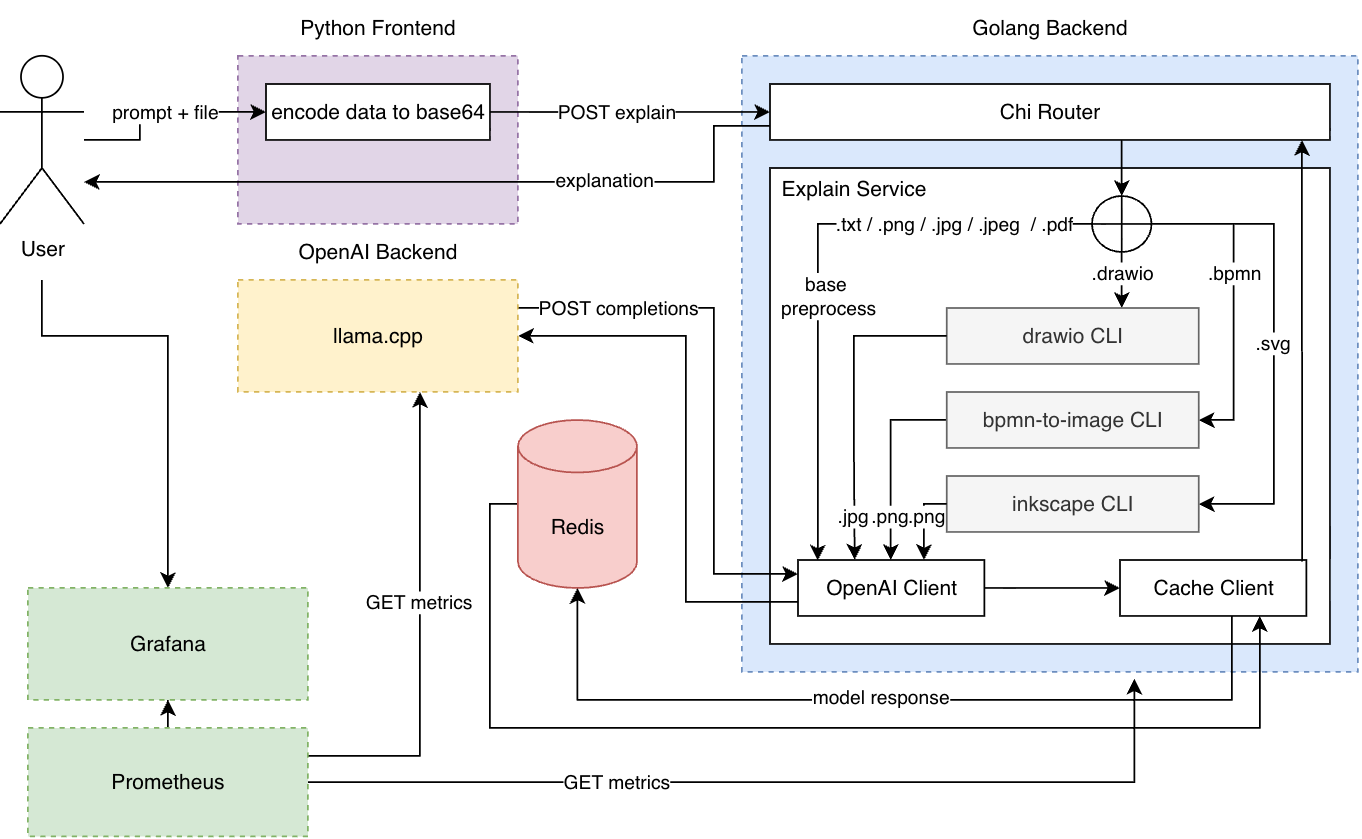

The diagram above was exported from draw.io. Its source (the exported page's mxGraphModel, read from the mxfile embedded in the PNG):
<mxGraphModel dx="984" dy="548" grid="1" gridSize="8" guides="1" tooltips="1" connect="1" arrows="1" fold="1" page="1" pageScale="1" pageWidth="827" pageHeight="1169" math="0" shadow="0">
  <root>
    <mxCell id="0" />
    <mxCell id="1" parent="0" />
    <mxCell id="aN73FZIdcsfalvuS-XQ_-151" parent="1" style="rounded=0;whiteSpace=wrap;html=1;dashed=1;fillColor=#e1d5e7;strokeColor=#9673a6;" value="" vertex="1">
      <mxGeometry height="96.13" width="160" x="160" y="447.87" as="geometry" />
    </mxCell>
    <mxCell id="aN73FZIdcsfalvuS-XQ_-195" edge="1" parent="1" source="aN73FZIdcsfalvuS-XQ_-108" style="edgeStyle=orthogonalEdgeStyle;rounded=0;orthogonalLoop=1;jettySize=auto;html=1;" target="aN73FZIdcsfalvuS-XQ_-150">
      <mxGeometry relative="1" as="geometry">
        <Array as="points">
          <mxPoint x="104" y="496" />
          <mxPoint x="104" y="480" />
        </Array>
      </mxGeometry>
    </mxCell>
    <mxCell id="aN73FZIdcsfalvuS-XQ_-196" connectable="0" parent="aN73FZIdcsfalvuS-XQ_-195" style="edgeLabel;html=1;align=center;verticalAlign=middle;resizable=0;points=[];" value="prompt + file" vertex="1">
      <mxGeometry relative="1" x="-0.1131" y="1" as="geometry">
        <mxPoint x="8" y="1" as="offset" />
      </mxGeometry>
    </mxCell>
    <mxCell id="aN73FZIdcsfalvuS-XQ_-211" edge="1" parent="1" style="edgeStyle=orthogonalEdgeStyle;rounded=0;orthogonalLoop=1;jettySize=auto;html=1;" target="aN73FZIdcsfalvuS-XQ_-204">
      <mxGeometry relative="1" as="geometry">
        <Array as="points">
          <mxPoint x="48" y="608" />
          <mxPoint x="120" y="608" />
        </Array>
        <mxPoint x="48" y="576" as="sourcePoint" />
      </mxGeometry>
    </mxCell>
    <mxCell id="aN73FZIdcsfalvuS-XQ_-108" parent="1" style="shape=umlActor;verticalLabelPosition=bottom;verticalAlign=top;html=1;outlineConnect=0;" value="&lt;font&gt;User&lt;/font&gt;" vertex="1">
      <mxGeometry height="96.13" width="48" x="24" y="447.87" as="geometry" />
    </mxCell>
    <mxCell id="aN73FZIdcsfalvuS-XQ_-149" parent="1" style="text;html=1;whiteSpace=wrap;strokeColor=none;fillColor=none;align=center;verticalAlign=middle;rounded=0;fontSize=12;" value="&lt;font&gt;Python Frontend&lt;/font&gt;" vertex="1">
      <mxGeometry height="31.87" width="160" x="160" y="416" as="geometry" />
    </mxCell>
    <mxCell id="aN73FZIdcsfalvuS-XQ_-150" parent="1" style="rounded=0;whiteSpace=wrap;html=1;fontSize=12;" value="&lt;font&gt;encode data to base64&lt;/font&gt;" vertex="1">
      <mxGeometry height="32" width="128" x="176" y="464" as="geometry" />
    </mxCell>
    <mxCell id="aN73FZIdcsfalvuS-XQ_-153" parent="1" style="rounded=0;whiteSpace=wrap;html=1;fillColor=#dae8fc;strokeColor=#6c8ebf;dashed=1;" value="" vertex="1">
      <mxGeometry height="352.13" width="352" x="448" y="447.87" as="geometry" />
    </mxCell>
    <mxCell id="aN73FZIdcsfalvuS-XQ_-192" edge="1" parent="1" source="aN73FZIdcsfalvuS-XQ_-155" style="edgeStyle=orthogonalEdgeStyle;rounded=0;orthogonalLoop=1;jettySize=auto;html=1;" target="aN73FZIdcsfalvuS-XQ_-108">
      <mxGeometry relative="1" as="geometry">
        <Array as="points">
          <mxPoint x="432" y="488" />
          <mxPoint x="432" y="520" />
        </Array>
      </mxGeometry>
    </mxCell>
    <mxCell id="aN73FZIdcsfalvuS-XQ_-194" connectable="0" parent="aN73FZIdcsfalvuS-XQ_-192" style="edgeLabel;html=1;align=center;verticalAlign=middle;resizable=0;points=[];" value="explanation" vertex="1">
      <mxGeometry relative="1" x="-0.2122" y="-1" as="geometry">
        <mxPoint x="40" as="offset" />
      </mxGeometry>
    </mxCell>
    <mxCell id="aN73FZIdcsfalvuS-XQ_-155" parent="1" style="rounded=0;whiteSpace=wrap;html=1;fontSize=12;" value="&lt;font&gt;Chi Router&lt;/font&gt;" vertex="1">
      <mxGeometry height="32" width="320" x="464" y="464" as="geometry" />
    </mxCell>
    <mxCell id="aN73FZIdcsfalvuS-XQ_-156" parent="1" style="rounded=0;whiteSpace=wrap;html=1;" value="" vertex="1">
      <mxGeometry height="272" width="320" x="464" y="512" as="geometry" />
    </mxCell>
    <mxCell id="aN73FZIdcsfalvuS-XQ_-169" edge="1" parent="1" source="aN73FZIdcsfalvuS-XQ_-157" style="edgeStyle=orthogonalEdgeStyle;rounded=0;orthogonalLoop=1;jettySize=auto;html=1;entryX=1;entryY=0.5;entryDx=0;entryDy=0;" target="aN73FZIdcsfalvuS-XQ_-162">
      <mxGeometry relative="1" as="geometry">
        <Array as="points">
          <mxPoint x="729" y="544" />
          <mxPoint x="729" y="656" />
        </Array>
      </mxGeometry>
    </mxCell>
    <mxCell id="aN73FZIdcsfalvuS-XQ_-199" connectable="0" parent="aN73FZIdcsfalvuS-XQ_-169" style="edgeLabel;html=1;align=center;verticalAlign=middle;resizable=0;points=[];" value=".bpmn" vertex="1">
      <mxGeometry relative="1" x="-0.1615" as="geometry">
        <mxPoint as="offset" />
      </mxGeometry>
    </mxCell>
    <mxCell id="aN73FZIdcsfalvuS-XQ_-170" edge="1" parent="1" source="aN73FZIdcsfalvuS-XQ_-157" style="edgeStyle=orthogonalEdgeStyle;rounded=0;orthogonalLoop=1;jettySize=auto;html=1;" target="aN73FZIdcsfalvuS-XQ_-163">
      <mxGeometry relative="1" as="geometry">
        <Array as="points">
          <mxPoint x="665" y="584" />
          <mxPoint x="665" y="584" />
        </Array>
      </mxGeometry>
    </mxCell>
    <mxCell id="aN73FZIdcsfalvuS-XQ_-198" connectable="0" parent="aN73FZIdcsfalvuS-XQ_-170" style="edgeLabel;html=1;align=center;verticalAlign=middle;resizable=0;points=[];" value=".drawio" vertex="1">
      <mxGeometry relative="1" x="-0.2768" as="geometry">
        <mxPoint as="offset" />
      </mxGeometry>
    </mxCell>
    <mxCell id="9FuDa9B1r9nO5nRFpMDf-2" edge="1" parent="1" source="aN73FZIdcsfalvuS-XQ_-157" style="edgeStyle=orthogonalEdgeStyle;rounded=0;orthogonalLoop=1;jettySize=auto;html=1;entryX=1;entryY=0.5;entryDx=0;entryDy=0;" target="9FuDa9B1r9nO5nRFpMDf-1">
      <mxGeometry relative="1" as="geometry">
        <Array as="points">
          <mxPoint x="752" y="544" />
          <mxPoint x="752" y="704" />
        </Array>
      </mxGeometry>
    </mxCell>
    <mxCell id="9FuDa9B1r9nO5nRFpMDf-3" connectable="0" parent="9FuDa9B1r9nO5nRFpMDf-2" style="edgeLabel;html=1;align=center;verticalAlign=middle;resizable=0;points=[];" value=".svg" vertex="1">
      <mxGeometry relative="1" x="0.011" y="-1" as="geometry">
        <mxPoint as="offset" />
      </mxGeometry>
    </mxCell>
    <mxCell id="aN73FZIdcsfalvuS-XQ_-157" parent="1" style="shape=orEllipse;perimeter=ellipsePerimeter;whiteSpace=wrap;html=1;backgroundOutline=1;" value="" vertex="1">
      <mxGeometry height="32" width="34" x="648" y="528" as="geometry" />
    </mxCell>
    <mxCell id="aN73FZIdcsfalvuS-XQ_-158" edge="1" parent="1" source="aN73FZIdcsfalvuS-XQ_-155" style="edgeStyle=orthogonalEdgeStyle;rounded=0;orthogonalLoop=1;jettySize=auto;html=1;entryX=0.5;entryY=0;entryDx=0;entryDy=0;" target="aN73FZIdcsfalvuS-XQ_-157">
      <mxGeometry relative="1" as="geometry">
        <Array as="points">
          <mxPoint x="665" y="504" />
          <mxPoint x="665" y="504" />
        </Array>
      </mxGeometry>
    </mxCell>
    <mxCell id="aN73FZIdcsfalvuS-XQ_-172" edge="1" parent="1" source="aN73FZIdcsfalvuS-XQ_-162" style="edgeStyle=orthogonalEdgeStyle;rounded=0;orthogonalLoop=1;jettySize=auto;html=1;" target="aN73FZIdcsfalvuS-XQ_-165">
      <mxGeometry relative="1" as="geometry">
        <Array as="points">
          <mxPoint x="533" y="656" />
        </Array>
      </mxGeometry>
    </mxCell>
    <mxCell id="aN73FZIdcsfalvuS-XQ_-201" connectable="0" parent="aN73FZIdcsfalvuS-XQ_-172" style="edgeLabel;html=1;align=center;verticalAlign=middle;resizable=0;points=[];" value=".png" vertex="1">
      <mxGeometry relative="1" x="0.5468" y="-1" as="geometry">
        <mxPoint as="offset" />
      </mxGeometry>
    </mxCell>
    <mxCell id="aN73FZIdcsfalvuS-XQ_-162" parent="1" style="rounded=0;whiteSpace=wrap;html=1;fontSize=12;fillColor=#f5f5f5;fontColor=#333333;strokeColor=#666666;" value="&lt;font&gt;bpmn-to-image CLI&lt;/font&gt;" vertex="1">
      <mxGeometry height="32" width="144" x="565" y="640" as="geometry" />
    </mxCell>
    <mxCell id="aN73FZIdcsfalvuS-XQ_-163" parent="1" style="rounded=0;whiteSpace=wrap;html=1;fontSize=12;fillColor=#f5f5f5;fontColor=#333333;strokeColor=#666666;" value="&lt;font&gt;drawio CLI&lt;/font&gt;" vertex="1">
      <mxGeometry height="32" width="144" x="565" y="592" as="geometry" />
    </mxCell>
    <mxCell id="aN73FZIdcsfalvuS-XQ_-181" edge="1" parent="1" source="aN73FZIdcsfalvuS-XQ_-165" style="edgeStyle=orthogonalEdgeStyle;rounded=0;orthogonalLoop=1;jettySize=auto;html=1;" target="aN73FZIdcsfalvuS-XQ_-166">
      <mxGeometry relative="1" as="geometry" />
    </mxCell>
    <mxCell id="aN73FZIdcsfalvuS-XQ_-183" edge="1" parent="1" source="aN73FZIdcsfalvuS-XQ_-165" style="edgeStyle=orthogonalEdgeStyle;rounded=0;orthogonalLoop=1;jettySize=auto;html=1;entryX=1;entryY=0.5;entryDx=0;entryDy=0;" target="aN73FZIdcsfalvuS-XQ_-175">
      <mxGeometry relative="1" as="geometry">
        <Array as="points">
          <mxPoint x="416" y="760" />
          <mxPoint x="416" y="608" />
        </Array>
      </mxGeometry>
    </mxCell>
    <mxCell id="aN73FZIdcsfalvuS-XQ_-165" parent="1" style="rounded=0;whiteSpace=wrap;html=1;fontSize=12;" value="&lt;font&gt;OpenAI Client&lt;/font&gt;" vertex="1">
      <mxGeometry height="32" width="106.5" x="480" y="736" as="geometry" />
    </mxCell>
    <mxCell id="aN73FZIdcsfalvuS-XQ_-166" parent="1" style="rounded=0;whiteSpace=wrap;html=1;fontSize=12;" value="&lt;font&gt;Cache Client&lt;/font&gt;" vertex="1">
      <mxGeometry height="32" width="106.5" x="664" y="736" as="geometry" />
    </mxCell>
    <mxCell id="aN73FZIdcsfalvuS-XQ_-167" edge="1" parent="1" source="aN73FZIdcsfalvuS-XQ_-157" style="edgeStyle=orthogonalEdgeStyle;rounded=0;orthogonalLoop=1;jettySize=auto;html=1;entryX=0.106;entryY=0.01;entryDx=0;entryDy=0;entryPerimeter=0;" target="aN73FZIdcsfalvuS-XQ_-165">
      <mxGeometry relative="1" as="geometry" />
    </mxCell>
    <mxCell id="aN73FZIdcsfalvuS-XQ_-197" connectable="0" parent="aN73FZIdcsfalvuS-XQ_-167" style="edgeLabel;html=1;align=center;verticalAlign=middle;resizable=0;points=[];" value=".txt / .png / .jpg / .jpeg&amp;nbsp; / .pdf" vertex="1">
      <mxGeometry relative="1" x="-0.4278" as="geometry">
        <mxPoint x="21" as="offset" />
      </mxGeometry>
    </mxCell>
    <mxCell id="tSYzb-d4cvWcvvI4xGnK-1" connectable="0" parent="aN73FZIdcsfalvuS-XQ_-167" style="edgeLabel;html=1;align=center;verticalAlign=middle;resizable=0;points=[];" value="base&amp;nbsp;&lt;div&gt;preprocess&lt;/div&gt;" vertex="1">
      <mxGeometry relative="1" x="0.1908" y="-1" as="geometry">
        <mxPoint x="6" y="-10" as="offset" />
      </mxGeometry>
    </mxCell>
    <mxCell id="aN73FZIdcsfalvuS-XQ_-171" edge="1" parent="1" source="aN73FZIdcsfalvuS-XQ_-163" style="edgeStyle=orthogonalEdgeStyle;rounded=0;orthogonalLoop=1;jettySize=auto;html=1;entryX=0.304;entryY=-0.004;entryDx=0;entryDy=0;entryPerimeter=0;" target="aN73FZIdcsfalvuS-XQ_-165">
      <mxGeometry relative="1" as="geometry">
        <Array as="points">
          <mxPoint x="512" y="608" />
          <mxPoint x="512" y="680" />
        </Array>
      </mxGeometry>
    </mxCell>
    <mxCell id="aN73FZIdcsfalvuS-XQ_-200" connectable="0" parent="aN73FZIdcsfalvuS-XQ_-171" style="edgeLabel;html=1;align=center;verticalAlign=middle;resizable=0;points=[];" value=".jpg" vertex="1">
      <mxGeometry relative="1" x="0.7102" y="-1" as="geometry">
        <mxPoint y="1" as="offset" />
      </mxGeometry>
    </mxCell>
    <mxCell id="aN73FZIdcsfalvuS-XQ_-173" edge="1" parent="1" style="edgeStyle=orthogonalEdgeStyle;rounded=0;orthogonalLoop=1;jettySize=auto;html=1;entryX=0.924;entryY=0.973;entryDx=0;entryDy=0;entryPerimeter=0;">
      <mxGeometry relative="1" as="geometry">
        <Array as="points">
          <mxPoint x="768.32" y="616.86" />
        </Array>
        <mxPoint x="768.0342857142858" y="736.86" as="sourcePoint" />
        <mxPoint x="768.0000000000001" y="495.9960000000002" as="targetPoint" />
      </mxGeometry>
    </mxCell>
    <mxCell id="aN73FZIdcsfalvuS-XQ_-189" edge="1" parent="1" source="aN73FZIdcsfalvuS-XQ_-174" style="edgeStyle=orthogonalEdgeStyle;rounded=0;orthogonalLoop=1;jettySize=auto;html=1;entryX=0.75;entryY=1;entryDx=0;entryDy=0;" target="aN73FZIdcsfalvuS-XQ_-166">
      <mxGeometry relative="1" as="geometry">
        <Array as="points">
          <mxPoint x="304" y="704" />
          <mxPoint x="304" y="832" />
          <mxPoint x="744" y="832" />
        </Array>
      </mxGeometry>
    </mxCell>
    <mxCell id="aN73FZIdcsfalvuS-XQ_-174" parent="1" style="shape=cylinder3;whiteSpace=wrap;html=1;boundedLbl=1;backgroundOutline=1;size=15;fillColor=#f8cecc;strokeColor=#b85450;fontSize=12;" value="&lt;font&gt;Redis&lt;/font&gt;" vertex="1">
      <mxGeometry height="96" width="68" x="320" y="656" as="geometry" />
    </mxCell>
    <mxCell id="aN73FZIdcsfalvuS-XQ_-182" edge="1" parent="1" source="aN73FZIdcsfalvuS-XQ_-175" style="edgeStyle=orthogonalEdgeStyle;rounded=0;orthogonalLoop=1;jettySize=auto;html=1;">
      <mxGeometry relative="1" as="geometry">
        <Array as="points">
          <mxPoint x="432" y="592" />
          <mxPoint x="432" y="744" />
          <mxPoint x="480" y="744" />
        </Array>
        <mxPoint x="480" y="744" as="targetPoint" />
      </mxGeometry>
    </mxCell>
    <mxCell id="aN73FZIdcsfalvuS-XQ_-185" connectable="0" parent="aN73FZIdcsfalvuS-XQ_-182" style="edgeLabel;html=1;align=center;verticalAlign=middle;resizable=0;points=[];" value="POST completions" vertex="1">
      <mxGeometry relative="1" x="-0.8806" as="geometry">
        <mxPoint x="38" as="offset" />
      </mxGeometry>
    </mxCell>
    <mxCell id="aN73FZIdcsfalvuS-XQ_-175" parent="1" style="rounded=0;whiteSpace=wrap;html=1;fillColor=#fff2cc;strokeColor=#d6b656;dashed=1;fontSize=10;" value="&lt;font style=&quot;font-size: 12px;&quot;&gt;llama.cpp&lt;/font&gt;" vertex="1">
      <mxGeometry height="64.13" width="160" x="160" y="575.87" as="geometry" />
    </mxCell>
    <mxCell id="aN73FZIdcsfalvuS-XQ_-177" parent="1" style="text;html=1;whiteSpace=wrap;strokeColor=none;fillColor=none;align=center;verticalAlign=middle;rounded=0;fontSize=12;" value="&lt;font&gt;OpenAI Backend&lt;/font&gt;" vertex="1">
      <mxGeometry height="31.87" width="160" x="160" y="544" as="geometry" />
    </mxCell>
    <mxCell id="aN73FZIdcsfalvuS-XQ_-178" edge="1" parent="1" source="aN73FZIdcsfalvuS-XQ_-150" style="edgeStyle=orthogonalEdgeStyle;rounded=0;orthogonalLoop=1;jettySize=auto;html=1;" target="aN73FZIdcsfalvuS-XQ_-155">
      <mxGeometry relative="1" as="geometry" />
    </mxCell>
    <mxCell id="aN73FZIdcsfalvuS-XQ_-179" connectable="0" parent="aN73FZIdcsfalvuS-XQ_-178" style="edgeLabel;html=1;align=center;verticalAlign=middle;resizable=0;points=[];" value="POST explain" vertex="1">
      <mxGeometry relative="1" x="-0.2577" as="geometry">
        <mxPoint x="12" as="offset" />
      </mxGeometry>
    </mxCell>
    <mxCell id="aN73FZIdcsfalvuS-XQ_-180" parent="1" style="text;html=1;whiteSpace=wrap;strokeColor=none;fillColor=none;align=center;verticalAlign=middle;rounded=0;fontSize=12;" value="&lt;font&gt;Golang Backend&lt;/font&gt;" vertex="1">
      <mxGeometry height="31.87" width="352" x="448" y="416" as="geometry" />
    </mxCell>
    <mxCell id="aN73FZIdcsfalvuS-XQ_-190" edge="1" parent="1" source="aN73FZIdcsfalvuS-XQ_-166" style="edgeStyle=orthogonalEdgeStyle;rounded=0;orthogonalLoop=1;jettySize=auto;html=1;entryX=0.5;entryY=1;entryDx=0;entryDy=0;entryPerimeter=0;" target="aN73FZIdcsfalvuS-XQ_-174">
      <mxGeometry relative="1" as="geometry">
        <Array as="points">
          <mxPoint x="728" y="816" />
          <mxPoint x="354" y="816" />
        </Array>
      </mxGeometry>
    </mxCell>
    <mxCell id="aN73FZIdcsfalvuS-XQ_-191" connectable="0" parent="aN73FZIdcsfalvuS-XQ_-190" style="edgeLabel;html=1;align=center;verticalAlign=middle;resizable=0;points=[];" value="model response" vertex="1">
      <mxGeometry relative="1" x="0.1479" y="-2" as="geometry">
        <mxPoint x="30" as="offset" />
      </mxGeometry>
    </mxCell>
    <mxCell id="aN73FZIdcsfalvuS-XQ_-202" parent="1" style="text;html=1;whiteSpace=wrap;strokeColor=none;fillColor=none;align=center;verticalAlign=middle;rounded=0;fontSize=12;" value="&lt;font&gt;Explain Service&lt;/font&gt;" vertex="1">
      <mxGeometry height="24" width="96" x="464" y="512" as="geometry" />
    </mxCell>
    <mxCell id="aN73FZIdcsfalvuS-XQ_-208" edge="1" parent="1" source="aN73FZIdcsfalvuS-XQ_-203" style="edgeStyle=orthogonalEdgeStyle;rounded=0;orthogonalLoop=1;jettySize=auto;html=1;">
      <mxGeometry relative="1" as="geometry">
        <Array as="points">
          <mxPoint x="264" y="848" />
        </Array>
        <mxPoint x="264" y="640" as="targetPoint" />
      </mxGeometry>
    </mxCell>
    <mxCell id="aN73FZIdcsfalvuS-XQ_-209" connectable="0" parent="aN73FZIdcsfalvuS-XQ_-208" style="edgeLabel;html=1;align=center;verticalAlign=middle;resizable=0;points=[];" value="GET metrics" vertex="1">
      <mxGeometry relative="1" x="0.119" y="1" as="geometry">
        <mxPoint as="offset" />
      </mxGeometry>
    </mxCell>
    <mxCell id="aN73FZIdcsfalvuS-XQ_-210" edge="1" parent="1" source="aN73FZIdcsfalvuS-XQ_-203" style="edgeStyle=orthogonalEdgeStyle;rounded=0;orthogonalLoop=1;jettySize=auto;html=1;entryX=0.5;entryY=1;entryDx=0;entryDy=0;" target="aN73FZIdcsfalvuS-XQ_-204">
      <mxGeometry relative="1" as="geometry" />
    </mxCell>
    <mxCell id="aN73FZIdcsfalvuS-XQ_-203" parent="1" style="rounded=0;whiteSpace=wrap;html=1;fillColor=#d5e8d4;strokeColor=#82b366;dashed=1;" value="Prometheus" vertex="1">
      <mxGeometry height="62" width="160" x="40" y="832" as="geometry" />
    </mxCell>
    <mxCell id="aN73FZIdcsfalvuS-XQ_-204" parent="1" style="rounded=0;whiteSpace=wrap;html=1;fillColor=#d5e8d4;strokeColor=#82b366;dashed=1;" value="Grafana" vertex="1">
      <mxGeometry height="64" width="160" x="40" y="752" as="geometry" />
    </mxCell>
    <mxCell id="aN73FZIdcsfalvuS-XQ_-206" edge="1" parent="1" source="aN73FZIdcsfalvuS-XQ_-203" style="edgeStyle=orthogonalEdgeStyle;rounded=0;orthogonalLoop=1;jettySize=auto;html=1;entryX=0.637;entryY=1.011;entryDx=0;entryDy=0;entryPerimeter=0;" target="aN73FZIdcsfalvuS-XQ_-153">
      <mxGeometry relative="1" as="geometry" />
    </mxCell>
    <mxCell id="aN73FZIdcsfalvuS-XQ_-207" connectable="0" parent="aN73FZIdcsfalvuS-XQ_-206" style="edgeLabel;html=1;align=center;verticalAlign=middle;resizable=0;points=[];" value="GET metrics" vertex="1">
      <mxGeometry relative="1" x="-0.3394" as="geometry">
        <mxPoint as="offset" />
      </mxGeometry>
    </mxCell>
    <mxCell id="9FuDa9B1r9nO5nRFpMDf-1" parent="1" style="rounded=0;whiteSpace=wrap;html=1;fontSize=12;fillColor=#f5f5f5;fontColor=#333333;strokeColor=#666666;" value="&lt;font&gt;inkscape CLI&lt;/font&gt;" vertex="1">
      <mxGeometry height="32" width="144" x="565" y="688" as="geometry" />
    </mxCell>
    <mxCell id="9FuDa9B1r9nO5nRFpMDf-5" edge="1" parent="1" source="9FuDa9B1r9nO5nRFpMDf-1" style="edgeStyle=orthogonalEdgeStyle;rounded=0;orthogonalLoop=1;jettySize=auto;html=1;entryX=0.571;entryY=-0.022;entryDx=0;entryDy=0;entryPerimeter=0;exitX=0;exitY=0.5;exitDx=0;exitDy=0;">
      <mxGeometry relative="1" as="geometry">
        <Array as="points">
          <mxPoint x="552" y="704" />
        </Array>
        <mxPoint x="576.1900000000003" y="696.7" as="sourcePoint" />
        <mxPoint x="552.0015000000001" y="735.9960000000001" as="targetPoint" />
      </mxGeometry>
    </mxCell>
    <mxCell id="9FuDa9B1r9nO5nRFpMDf-6" connectable="0" parent="9FuDa9B1r9nO5nRFpMDf-5" style="edgeLabel;html=1;align=center;verticalAlign=middle;resizable=0;points=[];" value=".png" vertex="1">
      <mxGeometry relative="1" x="-0.0431" as="geometry">
        <mxPoint x="1" y="-2" as="offset" />
      </mxGeometry>
    </mxCell>
  </root>
</mxGraphModel>